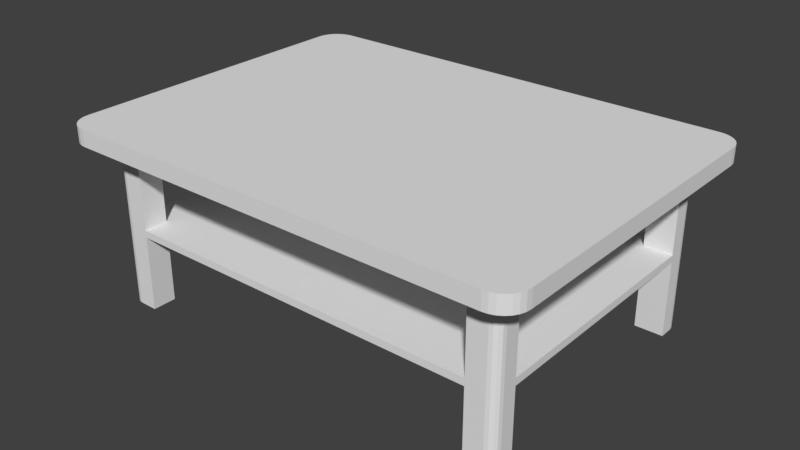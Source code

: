 # Source: coffee.blend  (saved by Blender 2.77.0; exported with 4.5.12 LTS)
import bpy
from mathutils import Matrix  # noqa: F401  (used for matrix-valued properties, if any)

bpy.ops.wm.read_factory_settings(use_empty=True)
scene = bpy.context.scene
scene.name = 'Scene'

# ---- collections
col_collection_1 = bpy.data.collections.new('Collection 1'); scene.collection.children.link(col_collection_1)

# ---- world
world_world = bpy.data.worlds.new('World'); scene.world = world_world
world_world.color = (0.05088, 0.05088, 0.05088)
world_world.use_sun_shadow = False
world_world.sun_shadow_jitter_overblur = 0.0
world_world.cycles.sampling_method = 'MANUAL'

# ---- meshes
me_cube_001 = bpy.data.meshes.new('Cube.001')
me_cube_001.from_pydata([(0.2136, 0.2055, 0.009845), (0.2136, 0.2055, -0.009845), (0.2136, -0.2055, 0.009845), (0.2136, -0.2055, -0.009845), (0.2807, 0.1703, 0.009845), (0.2807, -0.1703, 0.009845), (0.2807, -0.1703, -0.009845), (0.2807, 0.1703, -0.009845), (0.2136, 0.1703, 0.009845), (0.2136, -0.1703, 0.009845), (0.2136, 0.1703, -0.009845), (0.2136, -0.1703, -0.009845), (0.2472, 0.2055, 0.009845), (0.2472, -0.2055, -0.009845), (0.2472, 0.2055, -0.009845), (0.2472, -0.2055, 0.009845), (0.2472, -0.1703, 0.009845), (0.2472, 0.1703, 0.009845), (0.2807, 0.1417, 0.009845), (0.2807, -0.1417, 0.009845), (0.2807, -0.1417, -0.009845), (0.2807, 0.1417, -0.009845), (0.2136, 0.1417, 0.009845), (0.2136, -0.1417, 0.009845), (0.2136, 0.1417, -0.009845), (0.2136, -0.1417, -0.009845), (0.2472, 0.1417, -0.009845), (0.2472, -0.1417, -0.009845), (0.2472, 0.1417, 0.009845), (0.2472, -0.1417, 0.009845), (0.2136, -0.1417, -0.2065), (0.2136, -0.1703, -0.2065), (0.2136, 0.1703, -0.2065), (0.2472, -0.1417, -0.2065), (0.2136, 0.1417, -0.2065), (0.2472, 0.1417, -0.2065), (0.2472, -0.1417, -0.1082), (0.2136, -0.1417, -0.1082), (0.2136, -0.1703, -0.1082), (0.2136, 0.1703, -0.1082), (0.2472, 0.1417, -0.1082), (0.2136, 0.1417, -0.1082), (0.2472, 0.1417, -0.1167), (0.2136, 0.1417, -0.1167), (0.2136, 0.1703, -0.1167), (0.2472, -0.1417, -0.1167), (0.2136, -0.1417, -0.1167), (0.2136, -0.1703, -0.1167), (0.2136, -0.1417, -0.0225), (0.2136, -0.1703, -0.0225), (0.2136, 0.1703, -0.0225), (0.2136, 0.1417, -0.0225), (0.2472, 0.1417, -0.0225), (0.2472, -0.1417, -0.0225), (0.2807, -0.1772, -0.009845), (0.2524, -0.2055, -0.009845), (0.28, -0.1835, -0.009845), (0.2779, -0.1895, -0.009845), (0.2746, -0.1948, -0.009845), (0.2701, -0.1993, -0.009845), (0.2647, -0.2027, -0.009845), (0.2587, -0.2048, -0.009845), (0.2524, -0.2055, 0.009845), (0.2807, -0.1772, 0.009845), (0.2587, -0.2048, 0.009845), (0.2647, -0.2027, 0.009845), (0.2701, -0.1993, 0.009845), (0.2746, -0.1948, 0.009845), (0.2779, -0.1895, 0.009845), (0.28, -0.1835, 0.009845), (0.2524, 0.2055, -0.009845), (0.2807, 0.1772, -0.009845), (0.2587, 0.2048, -0.009845), (0.2647, 0.2027, -0.009845), (0.2701, 0.1993, -0.009845), (0.2746, 0.1948, -0.009845), (0.2779, 0.1895, -0.009845), (0.28, 0.1835, -0.009845), (0.2807, 0.1772, 0.009845), (0.2524, 0.2055, 0.009845), (0.28, 0.1835, 0.009845), (0.2779, 0.1895, 0.009845), (0.2746, 0.1948, 0.009845), (0.2701, 0.1993, 0.009845), (0.2647, 0.2027, 0.009845), (0.2587, 0.2048, 0.009845), (0.2362, -0.1703, -0.009845), (0.2472, -0.1593, -0.009845), (0.2581, -0.1703, -0.009845), (0.2472, -0.1812, -0.009845), (0.2404, -0.1694, -0.009845), (0.244, -0.167, -0.009845), (0.2464, -0.1635, -0.009845), (0.2472, 0.1593, -0.009845), (0.2362, 0.1703, -0.009845), (0.2472, 0.1812, -0.009845), (0.2581, 0.1703, -0.009845), (0.2464, 0.1635, -0.009845), (0.244, 0.167, -0.009845), (0.2404, 0.1694, -0.009845), (0.2472, -0.1593, -0.2065), (0.2362, -0.1703, -0.2065), (0.2464, -0.1635, -0.2065), (0.244, -0.167, -0.2065), (0.2404, -0.1694, -0.2065), (0.2362, 0.1703, -0.2065), (0.2472, 0.1593, -0.2065), (0.2404, 0.1694, -0.2065), (0.244, 0.167, -0.2065), (0.2464, 0.1635, -0.2065), (0.2362, -0.1703, -0.1082), (0.2472, -0.1593, -0.1082), (0.2404, -0.1694, -0.1082), (0.244, -0.167, -0.1082), (0.2464, -0.1635, -0.1082), (0.2472, 0.1593, -0.1082), (0.2362, 0.1703, -0.1082), (0.2464, 0.1635, -0.1082), (0.244, 0.167, -0.1082), (0.2404, 0.1694, -0.1082), (0.2362, 0.1703, -0.1167), (0.2472, 0.1593, -0.1167), (0.2404, 0.1694, -0.1167), (0.244, 0.167, -0.1167), (0.2464, 0.1635, -0.1167), (0.2472, -0.1593, -0.1167), (0.2362, -0.1703, -0.1167), (0.2464, -0.1635, -0.1167), (0.244, -0.167, -0.1167), (0.2404, -0.1694, -0.1167), (-0.2136, 0.2055, 0.009845), (-0.2136, 0.2055, -0.009845), (-0.2136, -0.2055, 0.009845), (-0.2136, -0.2055, -0.009845), (-0.2807, 0.1703, 0.009845), (-0.2807, -0.1703, 0.009845), (-0.2807, -0.1703, -0.009845), (-0.2807, 0.1703, -0.009845), (-0.2136, 0.1703, 0.009845), (-0.2136, -0.1703, 0.009845), (-0.2136, 0.1703, -0.009845), (-0.2136, -0.1703, -0.009845), (0.0, 0.2055, 0.009845), (0.0, 0.2055, -0.009845), (0.0, -0.2055, 0.009845), (0.0, -0.2055, -0.009845), (0.0, -0.1703, -0.009845), (0.0, 0.1703, -0.009845), (0.0, -0.1703, 0.009845), (0.0, 0.1703, 0.009845), (-0.2472, 0.2055, 0.009845), (-0.2472, -0.2055, -0.009845), (-0.2472, 0.2055, -0.009845), (-0.2472, -0.2055, 0.009845), (-0.2472, -0.1703, 0.009845), (-0.2472, 0.1703, 0.009845), (-0.2807, 0.1417, 0.009845), (-0.2807, -0.1417, 0.009845), (-0.2807, -0.1417, -0.009845), (-0.2807, 0.1417, -0.009845), (-0.2136, 0.1417, 0.009845), (-0.2136, -0.1417, 0.009845), (-0.2136, 0.1417, -0.009845), (-0.2136, -0.1417, -0.009845), (0.0, 0.1417, 0.009845), (0.0, -0.1417, 0.009845), (-0.2472, 0.1417, -0.009845), (-0.2472, -0.1417, -0.009845), (-0.2472, 0.1417, 0.009845), (-0.2472, -0.1417, 0.009845), (-0.2136, -0.1417, -0.2065), (-0.2136, -0.1703, -0.2065), (-0.2136, 0.1703, -0.2065), (-0.2472, -0.1417, -0.2065), (-0.2136, 0.1417, -0.2065), (-0.2472, 0.1417, -0.2065), (-0.2472, -0.1417, -0.1082), (-0.2136, -0.1417, -0.1082), (-0.2136, -0.1703, -0.1082), (-0.2136, 0.1703, -0.1082), (-0.2472, 0.1417, -0.1082), (-0.2136, 0.1417, -0.1082), (-0.2472, 0.1417, -0.1167), (-0.2136, 0.1417, -0.1167), (-0.2136, 0.1703, -0.1167), (-0.2472, -0.1417, -0.1167), (-0.2136, -0.1417, -0.1167), (-0.2136, -0.1703, -0.1167), (0.0, -0.1417, -0.1167), (0.0, -0.1417, -0.1082), (0.0, -0.1703, -0.1167), (0.0, -0.1703, -0.1082), (0.0, 0.1703, -0.1167), (0.0, 0.1703, -0.1082), (0.0, 0.1417, -0.1082), (0.0, 0.1417, -0.1167), (-0.2136, -0.1417, -0.0225), (-0.2136, -0.1703, -0.0225), (0.0, -0.1703, -0.0225), (0.0, 0.1703, -0.0225), (-0.2136, 0.1703, -0.0225), (0.0, -0.1417, -0.0225), (-0.2136, 0.1417, -0.0225), (0.0, 0.1417, -0.0225), (-0.2472, 0.1417, -0.0225), (-0.2472, -0.1417, -0.0225), (-0.2807, -0.1772, -0.009845), (-0.2524, -0.2055, -0.009845), (-0.28, -0.1835, -0.009845), (-0.2779, -0.1895, -0.009845), (-0.2746, -0.1948, -0.009845), (-0.2701, -0.1993, -0.009845), (-0.2647, -0.2027, -0.009845), (-0.2587, -0.2048, -0.009845), (-0.2524, -0.2055, 0.009845), (-0.2807, -0.1772, 0.009845), (-0.2587, -0.2048, 0.009845), (-0.2647, -0.2027, 0.009845), (-0.2701, -0.1993, 0.009845), (-0.2746, -0.1948, 0.009845), (-0.2779, -0.1895, 0.009845), (-0.28, -0.1835, 0.009845), (-0.2524, 0.2055, -0.009845), (-0.2807, 0.1772, -0.009845), (-0.2587, 0.2048, -0.009845), (-0.2647, 0.2027, -0.009845), (-0.2701, 0.1993, -0.009845), (-0.2746, 0.1948, -0.009845), (-0.2779, 0.1895, -0.009845), (-0.28, 0.1835, -0.009845), (-0.2807, 0.1772, 0.009845), (-0.2524, 0.2055, 0.009845), (-0.28, 0.1835, 0.009845), (-0.2779, 0.1895, 0.009845), (-0.2746, 0.1948, 0.009845), (-0.2701, 0.1993, 0.009845), (-0.2647, 0.2027, 0.009845), (-0.2587, 0.2048, 0.009845), (-0.2362, -0.1703, -0.009845), (-0.2472, -0.1593, -0.009845), (-0.2581, -0.1703, -0.009845), (-0.2472, -0.1812, -0.009845), (-0.2404, -0.1694, -0.009845), (-0.244, -0.167, -0.009845), (-0.2464, -0.1635, -0.009845), (-0.2472, 0.1593, -0.009845), (-0.2362, 0.1703, -0.009845), (-0.2472, 0.1812, -0.009845), (-0.2581, 0.1703, -0.009845), (-0.2464, 0.1635, -0.009845), (-0.244, 0.167, -0.009845), (-0.2404, 0.1694, -0.009845), (-0.2472, -0.1593, -0.2065), (-0.2362, -0.1703, -0.2065), (-0.2464, -0.1635, -0.2065), (-0.244, -0.167, -0.2065), (-0.2404, -0.1694, -0.2065), (-0.2362, 0.1703, -0.2065), (-0.2472, 0.1593, -0.2065), (-0.2404, 0.1694, -0.2065), (-0.244, 0.167, -0.2065), (-0.2464, 0.1635, -0.2065), (-0.2362, -0.1703, -0.1082), (-0.2472, -0.1593, -0.1082), (-0.2404, -0.1694, -0.1082), (-0.244, -0.167, -0.1082), (-0.2464, -0.1635, -0.1082), (-0.2472, 0.1593, -0.1082), (-0.2362, 0.1703, -0.1082), (-0.2464, 0.1635, -0.1082), (-0.244, 0.167, -0.1082), (-0.2404, 0.1694, -0.1082), (-0.2362, 0.1703, -0.1167), (-0.2472, 0.1593, -0.1167), (-0.2404, 0.1694, -0.1167), (-0.244, 0.167, -0.1167), (-0.2464, 0.1635, -0.1167), (-0.2472, -0.1593, -0.1167), (-0.2362, -0.1703, -0.1167), (-0.2464, -0.1635, -0.1167), (-0.244, -0.167, -0.1167), (-0.2404, -0.1694, -0.1167)], [], [(4, 78, 80, 81, 82, 83, 84, 85, 79, 12, 17), (62, 64, 65, 66, 67, 68, 69, 63, 5, 16, 15), (12, 79, 70, 14), (17, 12, 0, 8), (147, 143, 1, 10), (15, 2, 3, 13), (142, 0, 1, 143), (145, 146, 11, 3), (26, 27, 53, 52), (15, 16, 9, 2), (28, 17, 8, 22), (5, 63, 54, 6), (10, 1, 14, 95, 94), (93, 26, 40, 115), (19, 5, 6, 20), (22, 8, 149, 164), (2, 9, 148, 144), (2, 144, 145, 3), (8, 0, 142, 149), (46, 45, 33, 30), (27, 87, 111, 36), (18, 4, 17, 28), (78, 4, 7, 71), (86, 11, 38, 110), (96, 95, 14, 70, 72, 73, 74, 75, 76, 77, 71, 7), (0, 12, 14, 1), (5, 19, 29, 16), (19, 18, 28, 29), (34, 32, 105, 107, 108, 109, 106, 35), (9, 23, 165, 148), (23, 22, 164, 165), (4, 18, 21, 7), (18, 19, 20, 21), (3, 11, 86, 89, 13), (27, 26, 21, 20), (16, 29, 23, 9), (29, 28, 22, 23), (147, 10, 50, 199), (24, 26, 52, 51), (121, 42, 35, 106), (45, 125, 100, 33), (47, 46, 30, 31), (126, 47, 31, 101), (110, 38, 47, 126), (44, 120, 105, 32), (42, 43, 34, 35), (43, 44, 32, 34), (88, 87, 27, 20, 6), (26, 93, 96, 7, 21), (11, 25, 37, 38), (25, 27, 36, 37), (24, 10, 39, 41), (26, 24, 41, 40), (10, 94, 116, 39), (31, 30, 33, 100, 102, 103, 104, 101), (39, 44, 192, 193), (39, 116, 120, 44), (36, 111, 125, 45), (115, 40, 42, 121), (44, 43, 195, 192), (46, 43, 42, 45), (45, 42, 40, 36), (36, 40, 41, 37), (37, 41, 43, 46), (41, 39, 193, 194), (46, 47, 190, 188), (38, 37, 189, 191), (47, 38, 191, 190), (37, 41, 194, 189), (188, 195, 43, 46), (203, 199, 50, 51), (48, 51, 52, 53), (198, 201, 48, 49), (201, 203, 51, 48), (27, 25, 48, 53), (11, 146, 198, 49), (78, 71, 77, 80), (80, 77, 76, 81), (81, 76, 75, 82), (82, 75, 74, 83), (83, 74, 73, 84), (84, 73, 72, 85), (85, 72, 70, 79), (62, 55, 61, 64), (64, 61, 60, 65), (65, 60, 59, 66), (66, 59, 58, 67), (67, 58, 57, 68), (68, 57, 56, 69), (69, 56, 54, 63), (62, 15, 13, 55), (86, 90, 91, 92, 87, 88, 89), (93, 97, 98, 99, 94, 95, 96), (121, 106, 109, 124), (124, 109, 108, 123), (123, 108, 107, 122), (122, 107, 105, 120), (126, 101, 104, 129), (129, 104, 103, 128), (128, 103, 102, 127), (127, 102, 100, 125), (86, 110, 112, 90), (90, 112, 113, 91), (91, 113, 114, 92), (92, 114, 111, 87), (93, 115, 117, 97), (97, 117, 118, 98), (98, 118, 119, 99), (99, 119, 116, 94), (115, 121, 124, 117), (117, 124, 123, 118), (118, 123, 122, 119), (119, 122, 120, 116), (110, 126, 129, 112), (112, 129, 128, 113), (113, 128, 127, 114), (114, 127, 125, 111), (13, 89, 88, 6, 54, 56, 57, 58, 59, 60, 61, 55), (134, 155, 150, 231, 237, 236, 235, 234, 233, 232, 230), (214, 153, 154, 135, 215, 221, 220, 219, 218, 217, 216), (150, 152, 222, 231), (155, 138, 130, 150), (147, 140, 131, 143), (153, 151, 133, 132), (142, 143, 131, 130), (145, 133, 141, 146), (166, 204, 205, 167), (153, 132, 139, 154), (168, 160, 138, 155), (135, 136, 206, 215), (140, 246, 247, 152, 131), (245, 267, 180, 166), (157, 158, 136, 135), (160, 164, 149, 138), (132, 144, 148, 139), (132, 133, 145, 144), (138, 149, 142, 130), (186, 170, 173, 185), (167, 176, 263, 239), (156, 168, 155, 134), (230, 223, 137, 134), (238, 262, 178, 141), (248, 137, 223, 229, 228, 227, 226, 225, 224, 222, 152, 247), (130, 131, 152, 150), (135, 154, 169, 157), (157, 169, 168, 156), (174, 175, 258, 261, 260, 259, 257, 172), (139, 148, 165, 161), (161, 165, 164, 160), (134, 137, 159, 156), (156, 159, 158, 157), (133, 151, 241, 238, 141), (167, 158, 159, 166), (154, 139, 161, 169), (169, 161, 160, 168), (147, 199, 200, 140), (162, 202, 204, 166), (273, 258, 175, 182), (185, 173, 252, 277), (187, 171, 170, 186), (278, 253, 171, 187), (262, 278, 187, 178), (184, 172, 257, 272), (182, 175, 174, 183), (183, 174, 172, 184), (240, 136, 158, 167, 239), (166, 159, 137, 248, 245), (141, 178, 177, 163), (163, 177, 176, 167), (162, 181, 179, 140), (166, 180, 181, 162), (140, 179, 268, 246), (171, 253, 256, 255, 254, 252, 173, 170), (179, 193, 192, 184), (191, 190, 188, 189), (179, 184, 272, 268), (176, 185, 277, 263), (267, 273, 182, 180), (184, 192, 195, 183), (194, 195, 192, 193), (186, 185, 182, 183), (185, 176, 180, 182), (176, 177, 181, 180), (177, 186, 183, 181), (181, 194, 193, 179), (186, 188, 190, 187), (178, 191, 189, 177), (187, 190, 191, 178), (177, 189, 194, 181), (189, 188, 195, 194), (188, 186, 183, 195), (203, 202, 200, 199), (196, 205, 204, 202), (198, 197, 196, 201), (201, 196, 202, 203), (167, 205, 196, 163), (141, 197, 198, 146), (230, 232, 229, 223), (232, 233, 228, 229), (233, 234, 227, 228), (234, 235, 226, 227), (235, 236, 225, 226), (236, 237, 224, 225), (237, 231, 222, 224), (214, 216, 213, 207), (216, 217, 212, 213), (217, 218, 211, 212), (218, 219, 210, 211), (219, 220, 209, 210), (220, 221, 208, 209), (221, 215, 206, 208), (214, 207, 151, 153), (238, 241, 240, 239, 244, 243, 242), (245, 248, 247, 246, 251, 250, 249), (273, 276, 261, 258), (276, 275, 260, 261), (275, 274, 259, 260), (274, 272, 257, 259), (278, 281, 256, 253), (281, 280, 255, 256), (280, 279, 254, 255), (279, 277, 252, 254), (238, 242, 264, 262), (242, 243, 265, 264), (243, 244, 266, 265), (244, 239, 263, 266), (245, 249, 269, 267), (249, 250, 270, 269), (250, 251, 271, 270), (251, 246, 268, 271), (267, 269, 276, 273), (269, 270, 275, 276), (270, 271, 274, 275), (271, 268, 272, 274), (262, 264, 281, 278), (264, 265, 280, 281), (265, 266, 279, 280), (266, 263, 277, 279), (151, 207, 213, 212, 211, 210, 209, 208, 206, 136, 240, 241)])
_uv = me_cube_001.uv_layers.new(name='UVMap')
_uv.uv.foreach_set('vector', [0.2963, 0.1983, 0.2963, 0.202, 0.2959, 0.2053, 0.2948, 0.2085, 0.293, 0.2113, 0.2906, 0.2137, 0.2878, 0.2154, 0.2846, 0.2166, 0.2813, 0.2169, 0.2786, 0.2169, 0.2786, 0.1983, 0.2813, 0.0002667, 0.2846, 0.000641, 0.2878, 0.001745, 0.2906, 0.003524, 0.293, 0.005887, 0.2948, 0.008718, 0.2959, 0.01187, 0.2963, 0.01519, 0.2963, 0.01885, 0.2786, 0.01885, 0.2786, 0.0002667, 0.723, 0.6612, 0.7202, 0.6612, 0.7202, 0.6509, 0.723, 0.6509, 0.2786, 0.1983, 0.2786, 0.2169, 0.2609, 0.2169, 0.2609, 0.1983, 0.3154, 0.1483, 0.2968, 0.1483, 0.2968, 0.03564, 0.3154, 0.03564, 0.4839, 0.6612, 0.4662, 0.6612, 0.4662, 0.6509, 0.4839, 0.6509, 0.8533, 0.6612, 0.7407, 0.6612, 0.7407, 0.6509, 0.8533, 0.6509, 0.5134, 0.1483, 0.4949, 0.1483, 0.4949, 0.03564, 0.5134, 0.03564, 0.1674, 0.5985, 0.01797, 0.5984, 0.01797, 0.5918, 0.1674, 0.5918, 0.2786, 0.0002667, 0.2786, 0.01885, 0.2609, 0.01885, 0.2609, 0.0002667, 0.2786, 0.1833, 0.2786, 0.1983, 0.2609, 0.1983, 0.2609, 0.1833, 0.5137, 0.6612, 0.51, 0.6612, 0.51, 0.6509, 0.5137, 0.6509, 0.3154, 0.03564, 0.2968, 0.03564, 0.2968, 0.01795, 0.3096, 0.01795, 0.3154, 0.02373, 0.251, 0.3211, 0.2418, 0.3211, 0.2418, 0.2693, 0.251, 0.2693, 0.5287, 0.6612, 0.5137, 0.6612, 0.5137, 0.6509, 0.5287, 0.6509, 0.2609, 0.1833, 0.2609, 0.1983, 0.1483, 0.1983, 0.1483, 0.1833, 0.2609, 0.0002667, 0.2609, 0.01885, 0.1483, 0.01885, 0.1483, 0.0002666, 0.4662, 0.6612, 0.3536, 0.6612, 0.3536, 0.6509, 0.4662, 0.6509, 0.2609, 0.1983, 0.2609, 0.2169, 0.1483, 0.2169, 0.1483, 0.1983, 0.1803, 0.3394, 0.1803, 0.3217, 0.2276, 0.3217, 0.2276, 0.3394, 0.2412, 0.3211, 0.232, 0.3211, 0.232, 0.2693, 0.2412, 0.2693, 0.2963, 0.1833, 0.2963, 0.1983, 0.2786, 0.1983, 0.2786, 0.1833, 0.6968, 0.6612, 0.6932, 0.6612, 0.6932, 0.6509, 0.6968, 0.6509, 0.2229, 0.3211, 0.211, 0.3211, 0.211, 0.2693, 0.2229, 0.2693, 0.3154, 0.01218, 0.3096, 0.01795, 0.2968, 0.01795, 0.2968, 0.0152, 0.2972, 0.01187, 0.2983, 0.008718, 0.3, 0.005888, 0.3024, 0.003524, 0.3052, 0.001746, 0.3084, 0.0006414, 0.3117, 0.0002672, 0.3154, 0.0002671, 0.7407, 0.6612, 0.723, 0.6612, 0.723, 0.6509, 0.7407, 0.6509, 0.2963, 0.01885, 0.2963, 0.0339, 0.2786, 0.0339, 0.2786, 0.01885, 0.2963, 0.0339, 0.2963, 0.1833, 0.2786, 0.1833, 0.2786, 0.0339, 0.2725, 0.3896, 0.2725, 0.3746, 0.2844, 0.3746, 0.2866, 0.375, 0.2885, 0.3763, 0.2897, 0.3781, 0.2902, 0.3803, 0.2902, 0.3896, 0.2609, 0.01885, 0.2609, 0.0339, 0.1483, 0.0339, 0.1483, 0.01885, 0.2609, 0.0339, 0.2609, 0.1833, 0.1483, 0.1833, 0.1483, 0.0339, 0.6932, 0.6612, 0.6781, 0.6612, 0.6781, 0.6509, 0.6932, 0.6509, 0.6781, 0.6612, 0.5287, 0.6612, 0.5287, 0.6509, 0.6781, 0.6509, 0.5134, 0.03564, 0.4949, 0.03564, 0.4949, 0.02373, 0.5006, 0.01795, 0.5134, 0.01795, 0.4798, 0.01795, 0.3304, 0.01795, 0.3304, 0.0002665, 0.4798, 0.0002667, 0.2786, 0.01885, 0.2786, 0.0339, 0.2609, 0.0339, 0.2609, 0.01885, 0.2786, 0.0339, 0.2786, 0.1833, 0.2609, 0.1833, 0.2609, 0.0339, 0.4094, 0.6434, 0.522, 0.6434, 0.522, 0.6501, 0.4094, 0.6501, 0.1851, 0.5985, 0.1674, 0.5985, 0.1674, 0.5918, 0.1851, 0.5918, 0.251, 0.2648, 0.2418, 0.2648, 0.2418, 0.2175, 0.251, 0.2175, 0.2412, 0.2648, 0.232, 0.2648, 0.232, 0.2175, 0.2412, 0.2175, 0.1803, 0.3544, 0.1803, 0.3394, 0.2276, 0.3394, 0.2276, 0.3544, 0.2229, 0.2648, 0.211, 0.2648, 0.211, 0.2175, 0.2229, 0.2175, 0.2229, 0.2693, 0.211, 0.2693, 0.211, 0.2648, 0.2229, 0.2648, 0.272, 0.2648, 0.26, 0.2648, 0.26, 0.2175, 0.272, 0.2175, 0.213, 0.4023, 0.1953, 0.4023, 0.1953, 0.3549, 0.213, 0.3549, 0.1953, 0.4023, 0.1803, 0.4023, 0.1803, 0.3549, 0.1953, 0.3549, 0.4949, 0.01218, 0.4891, 0.01795, 0.4798, 0.01795, 0.4798, 0.0002667, 0.4949, 0.0002667, 0.3304, 0.01795, 0.3211, 0.01795, 0.3154, 0.01218, 0.3154, 0.0002671, 0.3304, 0.0002672, 0.2875, 0.2693, 0.2725, 0.2693, 0.2725, 0.2175, 0.2875, 0.2175, 0.0002843, 0.5984, 0.01797, 0.5984, 0.01795, 0.6503, 0.0002665, 0.6503, 0.2286, 0.4068, 0.2136, 0.4068, 0.2136, 0.3549, 0.2286, 0.3549, 0.1674, 0.5985, 0.1851, 0.5985, 0.185, 0.6503, 0.1674, 0.6503, 0.272, 0.3211, 0.26, 0.3211, 0.26, 0.2693, 0.272, 0.2693, 0.2875, 0.4234, 0.2725, 0.4234, 0.2725, 0.4057, 0.2818, 0.4057, 0.284, 0.4062, 0.2858, 0.4074, 0.2871, 0.4093, 0.2875, 0.4115, 0.2929, 0.4786, 0.2929, 0.4831, 0.1803, 0.4831, 0.1803, 0.4786, 0.272, 0.2693, 0.26, 0.2693, 0.26, 0.2648, 0.272, 0.2648, 0.2412, 0.2693, 0.232, 0.2693, 0.232, 0.2648, 0.2412, 0.2648, 0.251, 0.2693, 0.2418, 0.2693, 0.2418, 0.2648, 0.251, 0.2648, 0.4763, 0.6357, 0.4612, 0.6357, 0.4612, 0.5231, 0.4763, 0.5231, 0.4768, 0.3558, 0.6262, 0.3558, 0.6262, 0.3735, 0.4768, 0.3735, 0.4768, 0.4438, 0.6262, 0.4438, 0.6262, 0.4483, 0.4768, 0.4483, 0.4768, 0.3923, 0.6262, 0.3923, 0.6262, 0.41, 0.4768, 0.41, 0.4768, 0.4338, 0.6262, 0.4338, 0.6262, 0.4383, 0.4768, 0.4383, 0.4612, 0.2968, 0.4763, 0.2968, 0.4763, 0.4094, 0.4612, 0.4094, 0.3118, 0.6357, 0.2968, 0.6357, 0.2968, 0.5231, 0.3118, 0.5231, 0.2968, 0.2968, 0.3118, 0.2968, 0.3118, 0.4094, 0.2968, 0.4094, 0.2929, 0.4937, 0.2929, 0.4982, 0.1803, 0.4982, 0.1803, 0.4937, 0.3118, 0.2968, 0.4612, 0.2968, 0.4612, 0.4094, 0.3118, 0.4094, 0.3118, 0.5231, 0.4612, 0.5231, 0.4612, 0.6357, 0.3118, 0.6357, 0.01532, 0.3478, 0.0002666, 0.3478, 0.0002667, 0.2351, 0.01532, 0.2351, 0.1647, 0.2351, 0.01532, 0.2351, 0.01532, 0.2175, 0.1647, 0.2175, 0.1798, 0.3478, 0.1647, 0.3478, 0.1647, 0.2351, 0.1798, 0.2351, 0.1647, 0.3478, 0.01532, 0.3478, 0.01532, 0.2351, 0.1647, 0.2351, 0.01797, 0.5984, 0.0002843, 0.5984, 0.0002866, 0.5918, 0.01797, 0.5918, 0.522, 0.6429, 0.4094, 0.6429, 0.4094, 0.6362, 0.522, 0.6362, 0.6968, 0.6612, 0.6968, 0.6509, 0.7002, 0.6509, 0.7002, 0.6612, 0.7002, 0.6612, 0.7002, 0.6509, 0.7035, 0.6509, 0.7035, 0.6612, 0.7035, 0.6612, 0.7035, 0.6509, 0.7069, 0.6509, 0.7069, 0.6612, 0.7069, 0.6612, 0.7069, 0.6509, 0.7102, 0.6509, 0.7102, 0.6612, 0.7102, 0.6612, 0.7102, 0.6509, 0.7135, 0.6509, 0.7135, 0.6612, 0.7135, 0.6612, 0.7135, 0.6509, 0.7169, 0.6509, 0.7169, 0.6612, 0.7169, 0.6612, 0.7169, 0.6509, 0.7202, 0.6509, 0.7202, 0.6612, 0.4866, 0.6612, 0.4866, 0.6509, 0.49, 0.6509, 0.49, 0.6612, 0.49, 0.6612, 0.49, 0.6509, 0.4933, 0.6509, 0.4933, 0.6612, 0.4933, 0.6612, 0.4933, 0.6509, 0.4967, 0.6509, 0.4967, 0.6612, 0.4967, 0.6612, 0.4967, 0.6509, 0.5, 0.6509, 0.5, 0.6612, 0.5, 0.6612, 0.5, 0.6509, 0.5033, 0.6509, 0.5033, 0.6612, 0.5033, 0.6612, 0.5033, 0.6509, 0.5067, 0.6509, 0.5067, 0.6612, 0.5067, 0.6612, 0.5067, 0.6509, 0.51, 0.6509, 0.51, 0.6612, 0.4866, 0.6612, 0.4839, 0.6612, 0.4839, 0.6509, 0.4866, 0.6509, 0.4949, 0.02373, 0.4944, 0.02152, 0.4925, 0.02027, 0.4913, 0.01839, 0.4891, 0.01795, 0.4949, 0.01218, 0.5006, 0.01795, 0.3211, 0.01795, 0.3189, 0.01839, 0.3177, 0.02027, 0.3158, 0.02152, 0.3154, 0.02373, 0.3096, 0.01795, 0.3154, 0.01218, 0.251, 0.2648, 0.251, 0.2175, 0.2533, 0.2175, 0.2533, 0.2648, 0.2533, 0.2648, 0.2533, 0.2175, 0.2555, 0.2175, 0.2555, 0.2648, 0.2555, 0.2648, 0.2555, 0.2175, 0.2578, 0.2175, 0.2578, 0.2648, 0.2578, 0.2648, 0.2578, 0.2175, 0.26, 0.2175, 0.26, 0.2648, 0.2229, 0.2648, 0.2229, 0.2175, 0.2252, 0.2175, 0.2252, 0.2648, 0.2252, 0.2648, 0.2252, 0.2175, 0.2274, 0.2175, 0.2274, 0.2648, 0.2274, 0.2648, 0.2274, 0.2175, 0.2297, 0.2175, 0.2297, 0.2648, 0.2297, 0.2648, 0.2297, 0.2175, 0.232, 0.2175, 0.232, 0.2648, 0.2229, 0.3211, 0.2229, 0.2693, 0.2252, 0.2693, 0.2252, 0.3211, 0.2252, 0.3211, 0.2252, 0.2693, 0.2274, 0.2693, 0.2274, 0.3211, 0.2274, 0.3211, 0.2274, 0.2693, 0.2297, 0.2693, 0.2297, 0.3211, 0.2297, 0.3211, 0.2297, 0.2693, 0.232, 0.2693, 0.232, 0.3211, 0.251, 0.3211, 0.251, 0.2693, 0.2533, 0.2693, 0.2533, 0.3211, 0.2533, 0.3211, 0.2533, 0.2693, 0.2555, 0.2693, 0.2555, 0.3211, 0.2555, 0.3211, 0.2555, 0.2693, 0.2578, 0.2693, 0.2578, 0.3211, 0.2578, 0.3211, 0.2578, 0.2693, 0.26, 0.2693, 0.26, 0.3211, 0.251, 0.2693, 0.251, 0.2648, 0.2533, 0.2648, 0.2533, 0.2693, 0.2533, 0.2693, 0.2533, 0.2648, 0.2555, 0.2648, 0.2555, 0.2693, 0.2555, 0.2693, 0.2555, 0.2648, 0.2578, 0.2648, 0.2578, 0.2693, 0.2578, 0.2693, 0.2578, 0.2648, 0.26, 0.2648, 0.26, 0.2693, 0.2229, 0.2693, 0.2229, 0.2648, 0.2252, 0.2648, 0.2252, 0.2693, 0.2252, 0.2693, 0.2252, 0.2648, 0.2274, 0.2648, 0.2274, 0.2693, 0.2274, 0.2693, 0.2274, 0.2648, 0.2297, 0.2648, 0.2297, 0.2693, 0.2297, 0.2693, 0.2297, 0.2648, 0.232, 0.2648, 0.232, 0.2693, 0.5134, 0.01795, 0.5006, 0.01795, 0.4949, 0.01218, 0.4949, 0.0002667, 0.4985, 0.0002667, 0.5018, 0.0006409, 0.505, 0.001745, 0.5078, 0.003524, 0.5102, 0.005887, 0.512, 0.008718, 0.5131, 0.01187, 0.5134, 0.01519, 0.0002665, 0.1983, 0.01795, 0.1983, 0.01795, 0.2169, 0.01519, 0.2169, 0.01187, 0.2166, 0.008718, 0.2154, 0.005887, 0.2137, 0.003523, 0.2113, 0.001745, 0.2085, 0.0006408, 0.2053, 0.0002665, 0.202, 0.01519, 0.0002665, 0.01795, 0.0002665, 0.01795, 0.01885, 0.0002667, 0.01885, 0.0002667, 0.01519, 0.000641, 0.01187, 0.001745, 0.008718, 0.003524, 0.005887, 0.005887, 0.003523, 0.008718, 0.001745, 0.01187, 0.0006408, 0.9836, 0.6612, 0.9836, 0.6509, 0.9864, 0.6509, 0.9864, 0.6612, 0.01795, 0.1983, 0.03564, 0.1983, 0.03564, 0.2169, 0.01795, 0.2169, 0.3154, 0.1483, 0.3154, 0.2609, 0.2968, 0.2609, 0.2968, 0.1483, 0.2233, 0.6612, 0.2233, 0.6509, 0.2409, 0.6509, 0.2409, 0.6612, 0.8533, 0.6612, 0.8533, 0.6509, 0.9659, 0.6509, 0.9659, 0.6612, 0.5134, 0.1483, 0.5134, 0.2609, 0.4949, 0.2609, 0.4949, 0.1483, 0.6439, 0.3486, 0.6439, 0.3553, 0.4945, 0.3553, 0.4945, 0.3486, 0.01795, 0.0002665, 0.03564, 0.0002665, 0.03564, 0.01885, 0.01795, 0.01885, 0.01795, 0.1833, 0.03564, 0.1833, 0.03564, 0.1983, 0.01795, 0.1983, 0.1934, 0.6612, 0.1934, 0.6509, 0.1971, 0.6509, 0.1971, 0.6612, 0.3154, 0.2609, 0.3154, 0.2728, 0.3096, 0.2786, 0.2968, 0.2786, 0.2968, 0.2609, 0.2627, 0.4253, 0.2627, 0.3735, 0.272, 0.3735, 0.272, 0.4253, 0.1784, 0.6612, 0.1784, 0.6509, 0.1934, 0.6509, 0.1934, 0.6612, 0.03564, 0.1833, 0.1483, 0.1833, 0.1483, 0.1983, 0.03564, 0.1983, 0.03564, 0.0002665, 0.1483, 0.0002666, 0.1483, 0.01885, 0.03564, 0.01885, 0.2409, 0.6612, 0.2409, 0.6509, 0.3536, 0.6509, 0.3536, 0.6612, 0.03564, 0.1983, 0.1483, 0.1983, 0.1483, 0.2169, 0.03564, 0.2169, 0.2568, 0.4732, 0.2568, 0.4259, 0.2745, 0.4259, 0.2745, 0.4732, 0.1803, 0.3211, 0.1803, 0.2693, 0.1896, 0.2693, 0.1896, 0.3211, 0.0002665, 0.1833, 0.01795, 0.1833, 0.01795, 0.1983, 0.0002665, 0.1983, 0.0103, 0.6612, 0.0103, 0.6509, 0.01395, 0.6509, 0.01395, 0.6612, 0.1986, 0.3211, 0.1986, 0.2693, 0.2105, 0.2693, 0.2105, 0.3211, 0.3154, 0.2843, 0.3154, 0.2963, 0.3117, 0.2963, 0.3084, 0.2959, 0.3052, 0.2948, 0.3024, 0.293, 0.3, 0.2906, 0.2983, 0.2878, 0.2972, 0.2846, 0.2968, 0.2813, 0.2968, 0.2786, 0.3096, 0.2786, 0.9659, 0.6612, 0.9659, 0.6509, 0.9836, 0.6509, 0.9836, 0.6612, 0.0002667, 0.01885, 0.01795, 0.01885, 0.01795, 0.0339, 0.0002667, 0.0339, 0.0002667, 0.0339, 0.01795, 0.0339, 0.01795, 0.1833, 0.0002665, 0.1833, 0.2286, 0.4073, 0.2286, 0.425, 0.2193, 0.425, 0.2171, 0.4245, 0.2153, 0.4233, 0.214, 0.4214, 0.2136, 0.4192, 0.2136, 0.4073, 0.03564, 0.01885, 0.1483, 0.01885, 0.1483, 0.0339, 0.03564, 0.0339, 0.03564, 0.0339, 0.1483, 0.0339, 0.1483, 0.1833, 0.03564, 0.1833, 0.01395, 0.6612, 0.01395, 0.6509, 0.029, 0.6509, 0.029, 0.6612, 0.029, 0.6612, 0.029, 0.6509, 0.1784, 0.6509, 0.1784, 0.6612, 0.5134, 0.2609, 0.5134, 0.2786, 0.5006, 0.2786, 0.4949, 0.2728, 0.4949, 0.2609, 0.4798, 0.2786, 0.4798, 0.2963, 0.3304, 0.2963, 0.3304, 0.2786, 0.01795, 0.01885, 0.03564, 0.01885, 0.03564, 0.0339, 0.01795, 0.0339, 0.01795, 0.0339, 0.03564, 0.0339, 0.03564, 0.1833, 0.01795, 0.1833, 0.4094, 0.6434, 0.4094, 0.6501, 0.2968, 0.6501, 0.2968, 0.6434, 0.6616, 0.3486, 0.6616, 0.3553, 0.6439, 0.3553, 0.6439, 0.3486, 0.2627, 0.369, 0.2627, 0.3217, 0.272, 0.3217, 0.272, 0.369, 0.1803, 0.2648, 0.1803, 0.2175, 0.1896, 0.2175, 0.1896, 0.2648, 0.2418, 0.4732, 0.2418, 0.4259, 0.2568, 0.4259, 0.2568, 0.4732, 0.1986, 0.2648, 0.1986, 0.2175, 0.2105, 0.2175, 0.2105, 0.2648, 0.1986, 0.2693, 0.1986, 0.2648, 0.2105, 0.2648, 0.2105, 0.2693, 0.2418, 0.369, 0.2418, 0.3217, 0.2537, 0.3217, 0.2537, 0.369, 0.1803, 0.4501, 0.1803, 0.4028, 0.198, 0.4028, 0.198, 0.4501, 0.198, 0.4501, 0.198, 0.4028, 0.213, 0.4028, 0.213, 0.4501, 0.4949, 0.2843, 0.4949, 0.2963, 0.4798, 0.2963, 0.4798, 0.2786, 0.4891, 0.2786, 0.3304, 0.2786, 0.3304, 0.2963, 0.3154, 0.2963, 0.3154, 0.2843, 0.3211, 0.2786, 0.2725, 0.3217, 0.2725, 0.2698, 0.2875, 0.2698, 0.2875, 0.3217, 0.4768, 0.3486, 0.4768, 0.2968, 0.4945, 0.2968, 0.4945, 0.3486, 0.2725, 0.374, 0.2725, 0.3222, 0.2875, 0.3222, 0.2875, 0.374, 0.6439, 0.3486, 0.6439, 0.2968, 0.6616, 0.2968, 0.6616, 0.3486, 0.2418, 0.4253, 0.2418, 0.3735, 0.2537, 0.3735, 0.2537, 0.4253, 0.2902, 0.4052, 0.2783, 0.4052, 0.2761, 0.4048, 0.2742, 0.4035, 0.2729, 0.4016, 0.2725, 0.3994, 0.2725, 0.3901, 0.2902, 0.3901, 0.1803, 0.4887, 0.2929, 0.4887, 0.2929, 0.4932, 0.1803, 0.4932, 0.4768, 0.4332, 0.4768, 0.4287, 0.4919, 0.4287, 0.4919, 0.4332, 0.2418, 0.3735, 0.2418, 0.369, 0.2537, 0.369, 0.2537, 0.3735, 0.1803, 0.2693, 0.1803, 0.2648, 0.1896, 0.2648, 0.1896, 0.2693, 0.2627, 0.3735, 0.2627, 0.369, 0.272, 0.369, 0.272, 0.3735, 0.1798, 0.4786, 0.1798, 0.5912, 0.1647, 0.5912, 0.1647, 0.4786, 0.6413, 0.4332, 0.6413, 0.4287, 0.6563, 0.4287, 0.6563, 0.4332, 0.4768, 0.4282, 0.4768, 0.4105, 0.6262, 0.4105, 0.6262, 0.4282, 0.4768, 0.4534, 0.4768, 0.4489, 0.6262, 0.4489, 0.6262, 0.4534, 0.4768, 0.3917, 0.4768, 0.374, 0.6262, 0.374, 0.6262, 0.3917, 0.4768, 0.4433, 0.4768, 0.4388, 0.6262, 0.4388, 0.6262, 0.4433, 0.4612, 0.5226, 0.4612, 0.4099, 0.4763, 0.4099, 0.4763, 0.5226, 0.01532, 0.4786, 0.01532, 0.5912, 0.0002665, 0.5912, 0.0002666, 0.4786, 0.2968, 0.5226, 0.2968, 0.4099, 0.3118, 0.4099, 0.3118, 0.5226, 0.1803, 0.4836, 0.2929, 0.4836, 0.2929, 0.4882, 0.1803, 0.4882, 0.3118, 0.5226, 0.3118, 0.4099, 0.4612, 0.4099, 0.4612, 0.5226, 0.4919, 0.4332, 0.4919, 0.4287, 0.6413, 0.4287, 0.6413, 0.4332, 0.01532, 0.5912, 0.01532, 0.4786, 0.1647, 0.4786, 0.1647, 0.5912, 0.01532, 0.3478, 0.01532, 0.4604, 0.0002665, 0.4604, 0.0002666, 0.3478, 0.1647, 0.4604, 0.1647, 0.4781, 0.01532, 0.4781, 0.01532, 0.4604, 0.1798, 0.3478, 0.1798, 0.4604, 0.1647, 0.4604, 0.1647, 0.3478, 0.1647, 0.3478, 0.1647, 0.4604, 0.01532, 0.4604, 0.01532, 0.3478, 0.4945, 0.3486, 0.4945, 0.3553, 0.4768, 0.3553, 0.4768, 0.3486, 0.2968, 0.6429, 0.2968, 0.6362, 0.4094, 0.6362, 0.4094, 0.6429, 0.0103, 0.6612, 0.006952, 0.6612, 0.006952, 0.6509, 0.0103, 0.6509, 0.006952, 0.6612, 0.003609, 0.6612, 0.003609, 0.6509, 0.006952, 0.6509, 0.003609, 0.6612, 0.0002666, 0.6612, 0.0002665, 0.6509, 0.003609, 0.6509, 0.9997, 0.6612, 0.9964, 0.6612, 0.9964, 0.6509, 0.9997, 0.6509, 0.9964, 0.6612, 0.993, 0.6612, 0.993, 0.6509, 0.9964, 0.6509, 0.993, 0.6612, 0.9897, 0.6612, 0.9897, 0.6509, 0.993, 0.6509, 0.9897, 0.6612, 0.9864, 0.6612, 0.9864, 0.6509, 0.9897, 0.6509, 0.2205, 0.6612, 0.2172, 0.6612, 0.2172, 0.6509, 0.2205, 0.6509, 0.2172, 0.6612, 0.2138, 0.6612, 0.2138, 0.6509, 0.2172, 0.6509, 0.2138, 0.6612, 0.2105, 0.6612, 0.2105, 0.6509, 0.2138, 0.6509, 0.2105, 0.6612, 0.2071, 0.6612, 0.2071, 0.6509, 0.2105, 0.6509, 0.2071, 0.6612, 0.2038, 0.6612, 0.2038, 0.6509, 0.2071, 0.6509, 0.2038, 0.6612, 0.2004, 0.6612, 0.2004, 0.6509, 0.2038, 0.6509, 0.2004, 0.6612, 0.1971, 0.6612, 0.1971, 0.6509, 0.2004, 0.6509, 0.2205, 0.6612, 0.2205, 0.6509, 0.2233, 0.6509, 0.2233, 0.6612, 0.4949, 0.2728, 0.5006, 0.2786, 0.4949, 0.2843, 0.4891, 0.2786, 0.4913, 0.2781, 0.4925, 0.2763, 0.4944, 0.275, 0.3211, 0.2786, 0.3154, 0.2843, 0.3096, 0.2786, 0.3154, 0.2728, 0.3158, 0.275, 0.3177, 0.2763, 0.3189, 0.2781, 0.2627, 0.369, 0.2604, 0.369, 0.2604, 0.3217, 0.2627, 0.3217, 0.2604, 0.369, 0.2582, 0.369, 0.2582, 0.3217, 0.2604, 0.3217, 0.2582, 0.369, 0.2559, 0.369, 0.2559, 0.3217, 0.2582, 0.3217, 0.2559, 0.369, 0.2537, 0.369, 0.2537, 0.3217, 0.2559, 0.3217, 0.1986, 0.2648, 0.1963, 0.2648, 0.1963, 0.2175, 0.1986, 0.2175, 0.1963, 0.2648, 0.1941, 0.2648, 0.1941, 0.2175, 0.1963, 0.2175, 0.1941, 0.2648, 0.1918, 0.2648, 0.1918, 0.2175, 0.1941, 0.2175, 0.1918, 0.2648, 0.1896, 0.2648, 0.1896, 0.2175, 0.1918, 0.2175, 0.1986, 0.3211, 0.1963, 0.3211, 0.1963, 0.2693, 0.1986, 0.2693, 0.1963, 0.3211, 0.1941, 0.3211, 0.1941, 0.2693, 0.1963, 0.2693, 0.1941, 0.3211, 0.1918, 0.3211, 0.1918, 0.2693, 0.1941, 0.2693, 0.1918, 0.3211, 0.1896, 0.3211, 0.1896, 0.2693, 0.1918, 0.2693, 0.2627, 0.4253, 0.2604, 0.4253, 0.2604, 0.3735, 0.2627, 0.3735, 0.2604, 0.4253, 0.2582, 0.4253, 0.2582, 0.3735, 0.2604, 0.3735, 0.2582, 0.4253, 0.2559, 0.4253, 0.2559, 0.3735, 0.2582, 0.3735, 0.2559, 0.4253, 0.2537, 0.4253, 0.2537, 0.3735, 0.2559, 0.3735, 0.2627, 0.3735, 0.2604, 0.3735, 0.2604, 0.369, 0.2627, 0.369, 0.2604, 0.3735, 0.2582, 0.3735, 0.2582, 0.369, 0.2604, 0.369, 0.2582, 0.3735, 0.2559, 0.3735, 0.2559, 0.369, 0.2582, 0.369, 0.2559, 0.3735, 0.2537, 0.3735, 0.2537, 0.369, 0.2559, 0.369, 0.1986, 0.2693, 0.1963, 0.2693, 0.1963, 0.2648, 0.1986, 0.2648, 0.1963, 0.2693, 0.1941, 0.2693, 0.1941, 0.2648, 0.1963, 0.2648, 0.1941, 0.2693, 0.1918, 0.2693, 0.1918, 0.2648, 0.1941, 0.2648, 0.1918, 0.2693, 0.1896, 0.2693, 0.1896, 0.2648, 0.1918, 0.2648, 0.5134, 0.2786, 0.5134, 0.2813, 0.5131, 0.2846, 0.512, 0.2878, 0.5102, 0.2906, 0.5078, 0.293, 0.505, 0.2948, 0.5018, 0.2959, 0.4985, 0.2963, 0.4949, 0.2963, 0.4949, 0.2843, 0.5006, 0.2786])
me_cube_001.use_remesh_preserve_volume = False
me_cube_001.use_remesh_preserve_attributes = False
me_cube_001.use_mirror_vertex_groups = False
me_cube_001.update()

# ---- objects
ob_cube = bpy.data.objects.new('Cube', me_cube_001)

# ---- transforms, parenting, visibility, modifiers, constraints
ob_cube.location = (0.0, 0.0, 0.0)
ob_cube.lineart.crease_threshold = 0.0

# ---- collection membership
col_collection_1.objects.link(ob_cube)

# ---- scene / render settings (as saved in the file)
scene.frame_start = 1; scene.frame_end = 250; scene.frame_set(1)
scene.render.engine = 'BLENDER_EEVEE_NEXT'
scene.render.resolution_percentage = 50
scene.render.dither_intensity = 0.0
scene.cycles.use_denoising = False
scene.cycles.samples = 128
scene.cycles.sampling_pattern = 'TABULATED_SOBOL'
scene.cycles.light_sampling_threshold = 0.0
scene.cycles.use_adaptive_sampling = False
scene.cycles.use_light_tree = False
scene.cycles.blur_glossy = 0.0
scene.cycles.sample_clamp_indirect = 0.0
scene.view_settings.view_transform = 'Standard'
bpy.context.view_layer.update()

# ---- added for rendering (the .blend has no active camera and no usable light): camera, sun
cam_auto = bpy.data.cameras.new('AutoCamera')
cam_auto.lens = 50.0
cam_auto.sensor_width = 36.0
cam_auto.clip_end = 1000.0
ob_auto_camera = bpy.data.objects.new('AutoCamera', cam_auto)
scene.collection.objects.link(ob_auto_camera)
ob_auto_camera.location = (0.674207, -0.809048, 0.441035)
ob_auto_camera.rotation_euler = (1.09748, -7.21219e-08, 0.694738)
scene.camera = ob_auto_camera
light_auto_sun = bpy.data.lights.new('AutoSun', 'SUN')
light_auto_sun.energy = 3.0
light_auto_sun.angle = 0.0523599
ob_auto_sun = bpy.data.objects.new('AutoSun', light_auto_sun)
scene.collection.objects.link(ob_auto_sun)
ob_auto_sun.rotation_euler = (0.872665, 0.174533, 0.523599)
bpy.context.view_layer.update()
